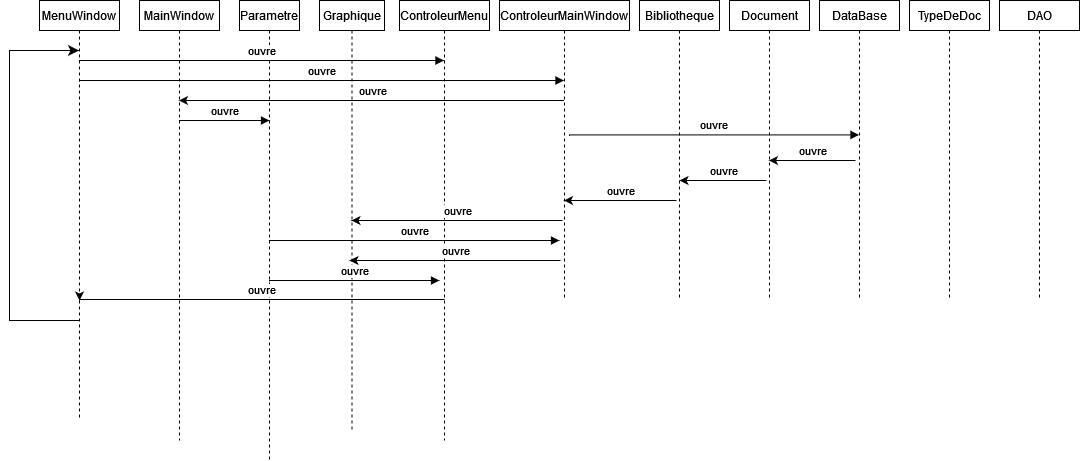

The diagram above was exported from draw.io. Its source (the exported page's mxGraphModel, read from the mxfile embedded in the PNG):
<mxGraphModel dx="2284" dy="746" grid="1" gridSize="10" guides="1" tooltips="1" connect="1" arrows="1" fold="1" page="1" pageScale="1" pageWidth="850" pageHeight="1100" math="0" shadow="0">
  <root>
    <mxCell id="0" />
    <mxCell id="1" parent="0" />
    <mxCell id="aM9ryv3xv72pqoxQDRHE-1" value="MenuWindow" style="shape=umlLifeline;perimeter=lifelinePerimeter;whiteSpace=wrap;html=1;container=0;dropTarget=0;collapsible=0;recursiveResize=0;outlineConnect=0;portConstraint=eastwest;newEdgeStyle={&quot;edgeStyle&quot;:&quot;elbowEdgeStyle&quot;,&quot;elbow&quot;:&quot;vertical&quot;,&quot;curved&quot;:0,&quot;rounded&quot;:0};size=30;" parent="1" vertex="1">
      <mxGeometry x="20" y="10" width="80" height="420" as="geometry" />
    </mxCell>
    <mxCell id="aM9ryv3xv72pqoxQDRHE-5" value="Parametre" style="shape=umlLifeline;perimeter=lifelinePerimeter;whiteSpace=wrap;html=1;container=0;dropTarget=0;collapsible=0;recursiveResize=0;outlineConnect=0;portConstraint=eastwest;newEdgeStyle={&quot;edgeStyle&quot;:&quot;elbowEdgeStyle&quot;,&quot;elbow&quot;:&quot;vertical&quot;,&quot;curved&quot;:0,&quot;rounded&quot;:0};size=30;" parent="1" vertex="1">
      <mxGeometry x="220" y="10" width="60" height="460" as="geometry" />
    </mxCell>
    <mxCell id="aM9ryv3xv72pqoxQDRHE-7" value="ouvre" style="html=1;verticalAlign=bottom;endArrow=block;edgeStyle=elbowEdgeStyle;elbow=vertical;curved=0;rounded=0;" parent="1" target="FqtU7SavtR_jDRIXfqnD-1" edge="1">
      <mxGeometry relative="1" as="geometry">
        <mxPoint x="60" y="71" as="sourcePoint" />
        <Array as="points">
          <mxPoint x="145" y="70" />
        </Array>
        <mxPoint x="174.5" y="70" as="targetPoint" />
      </mxGeometry>
    </mxCell>
    <mxCell id="FqtU7SavtR_jDRIXfqnD-1" value="ControleurMenu" style="shape=umlLifeline;perimeter=lifelinePerimeter;whiteSpace=wrap;html=1;container=0;dropTarget=0;collapsible=0;recursiveResize=0;outlineConnect=0;portConstraint=eastwest;newEdgeStyle={&quot;edgeStyle&quot;:&quot;elbowEdgeStyle&quot;,&quot;elbow&quot;:&quot;vertical&quot;,&quot;curved&quot;:0,&quot;rounded&quot;:0};size=30;" parent="1" vertex="1">
      <mxGeometry x="380" y="10" width="90" height="440" as="geometry" />
    </mxCell>
    <mxCell id="FqtU7SavtR_jDRIXfqnD-12" value="Graphique" style="shape=umlLifeline;perimeter=lifelinePerimeter;whiteSpace=wrap;html=1;container=0;dropTarget=0;collapsible=0;recursiveResize=0;outlineConnect=0;portConstraint=eastwest;newEdgeStyle={&quot;edgeStyle&quot;:&quot;elbowEdgeStyle&quot;,&quot;elbow&quot;:&quot;vertical&quot;,&quot;curved&quot;:0,&quot;rounded&quot;:0};size=30;" parent="1" vertex="1">
      <mxGeometry x="300" y="10" width="65" height="430" as="geometry" />
    </mxCell>
    <mxCell id="FqtU7SavtR_jDRIXfqnD-14" value="MainWindow" style="shape=umlLifeline;perimeter=lifelinePerimeter;whiteSpace=wrap;html=1;container=0;dropTarget=0;collapsible=0;recursiveResize=0;outlineConnect=0;portConstraint=eastwest;newEdgeStyle={&quot;edgeStyle&quot;:&quot;elbowEdgeStyle&quot;,&quot;elbow&quot;:&quot;vertical&quot;,&quot;curved&quot;:0,&quot;rounded&quot;:0};size=30;" parent="1" vertex="1">
      <mxGeometry x="120" y="10" width="80" height="440" as="geometry" />
    </mxCell>
    <mxCell id="80K8OqEXkhvem64oq1Wu-9" value="ouvre" style="html=1;verticalAlign=bottom;endArrow=block;edgeStyle=elbowEdgeStyle;elbow=vertical;curved=0;rounded=0;" parent="1" target="80K8OqEXkhvem64oq1Wu-11" edge="1">
      <mxGeometry relative="1" as="geometry">
        <mxPoint x="60" y="91" as="sourcePoint" />
        <Array as="points">
          <mxPoint x="145" y="90" />
        </Array>
        <mxPoint x="150" y="90" as="targetPoint" />
      </mxGeometry>
    </mxCell>
    <mxCell id="80K8OqEXkhvem64oq1Wu-11" value="ControleurMainWindow" style="shape=umlLifeline;perimeter=lifelinePerimeter;whiteSpace=wrap;html=1;container=0;dropTarget=0;collapsible=0;recursiveResize=0;outlineConnect=0;portConstraint=eastwest;newEdgeStyle={&quot;edgeStyle&quot;:&quot;elbowEdgeStyle&quot;,&quot;elbow&quot;:&quot;vertical&quot;,&quot;curved&quot;:0,&quot;rounded&quot;:0};size=30;" parent="1" vertex="1">
      <mxGeometry x="480" y="10" width="130" height="300" as="geometry" />
    </mxCell>
    <mxCell id="80K8OqEXkhvem64oq1Wu-12" value="Document" style="shape=umlLifeline;perimeter=lifelinePerimeter;whiteSpace=wrap;html=1;container=0;dropTarget=0;collapsible=0;recursiveResize=0;outlineConnect=0;portConstraint=eastwest;newEdgeStyle={&quot;edgeStyle&quot;:&quot;elbowEdgeStyle&quot;,&quot;elbow&quot;:&quot;vertical&quot;,&quot;curved&quot;:0,&quot;rounded&quot;:0};size=30;" parent="1" vertex="1">
      <mxGeometry x="710" y="10" width="80" height="300" as="geometry" />
    </mxCell>
    <mxCell id="80K8OqEXkhvem64oq1Wu-13" value="Bibliotheque" style="shape=umlLifeline;perimeter=lifelinePerimeter;whiteSpace=wrap;html=1;container=0;dropTarget=0;collapsible=0;recursiveResize=0;outlineConnect=0;portConstraint=eastwest;newEdgeStyle={&quot;edgeStyle&quot;:&quot;elbowEdgeStyle&quot;,&quot;elbow&quot;:&quot;vertical&quot;,&quot;curved&quot;:0,&quot;rounded&quot;:0};size=30;" parent="1" vertex="1">
      <mxGeometry x="620" y="10" width="80" height="300" as="geometry" />
    </mxCell>
    <mxCell id="80K8OqEXkhvem64oq1Wu-14" value="DataBase" style="shape=umlLifeline;perimeter=lifelinePerimeter;whiteSpace=wrap;html=1;container=0;dropTarget=0;collapsible=0;recursiveResize=0;outlineConnect=0;portConstraint=eastwest;newEdgeStyle={&quot;edgeStyle&quot;:&quot;elbowEdgeStyle&quot;,&quot;elbow&quot;:&quot;vertical&quot;,&quot;curved&quot;:0,&quot;rounded&quot;:0};size=30;" parent="1" vertex="1">
      <mxGeometry x="800" y="10" width="80" height="300" as="geometry" />
    </mxCell>
    <mxCell id="80K8OqEXkhvem64oq1Wu-15" value="TypeDeDoc" style="shape=umlLifeline;perimeter=lifelinePerimeter;whiteSpace=wrap;html=1;container=0;dropTarget=0;collapsible=0;recursiveResize=0;outlineConnect=0;portConstraint=eastwest;newEdgeStyle={&quot;edgeStyle&quot;:&quot;elbowEdgeStyle&quot;,&quot;elbow&quot;:&quot;vertical&quot;,&quot;curved&quot;:0,&quot;rounded&quot;:0};size=30;" parent="1" vertex="1">
      <mxGeometry x="890" y="10" width="80" height="300" as="geometry" />
    </mxCell>
    <mxCell id="80K8OqEXkhvem64oq1Wu-16" value="DAO" style="shape=umlLifeline;perimeter=lifelinePerimeter;whiteSpace=wrap;html=1;container=0;dropTarget=0;collapsible=0;recursiveResize=0;outlineConnect=0;portConstraint=eastwest;newEdgeStyle={&quot;edgeStyle&quot;:&quot;elbowEdgeStyle&quot;,&quot;elbow&quot;:&quot;vertical&quot;,&quot;curved&quot;:0,&quot;rounded&quot;:0};size=30;" parent="1" vertex="1">
      <mxGeometry x="980" y="10" width="80" height="300" as="geometry" />
    </mxCell>
    <mxCell id="80K8OqEXkhvem64oq1Wu-20" value="ouvre" style="html=1;verticalAlign=bottom;endArrow=none;edgeStyle=elbowEdgeStyle;elbow=vertical;curved=0;rounded=0;startArrow=classic;startFill=1;endFill=0;" parent="1" source="FqtU7SavtR_jDRIXfqnD-14" target="80K8OqEXkhvem64oq1Wu-11" edge="1">
      <mxGeometry relative="1" as="geometry">
        <mxPoint x="450" y="111" as="sourcePoint" />
        <Array as="points">
          <mxPoint x="310" y="110" />
          <mxPoint x="350" y="120" />
        </Array>
        <mxPoint x="550" y="110" as="targetPoint" />
      </mxGeometry>
    </mxCell>
    <mxCell id="80K8OqEXkhvem64oq1Wu-22" value="ouvre" style="html=1;verticalAlign=bottom;endArrow=block;edgeStyle=elbowEdgeStyle;elbow=vertical;curved=0;rounded=0;" parent="1" edge="1">
      <mxGeometry relative="1" as="geometry">
        <mxPoint x="160" y="131" as="sourcePoint" />
        <Array as="points">
          <mxPoint x="245" y="130" />
        </Array>
        <mxPoint x="250" y="130" as="targetPoint" />
      </mxGeometry>
    </mxCell>
    <mxCell id="80K8OqEXkhvem64oq1Wu-23" value="ouvre" style="html=1;verticalAlign=bottom;endArrow=block;edgeStyle=elbowEdgeStyle;elbow=vertical;curved=0;rounded=0;" parent="1" target="80K8OqEXkhvem64oq1Wu-14" edge="1">
      <mxGeometry relative="1" as="geometry">
        <mxPoint x="550" y="145.41" as="sourcePoint" />
        <Array as="points">
          <mxPoint x="635" y="144.41" />
        </Array>
        <mxPoint x="640" y="144.41" as="targetPoint" />
      </mxGeometry>
    </mxCell>
    <mxCell id="80K8OqEXkhvem64oq1Wu-24" value="ouvre" style="html=1;verticalAlign=bottom;endArrow=none;edgeStyle=elbowEdgeStyle;elbow=vertical;curved=0;rounded=0;startArrow=classic;startFill=1;endFill=0;" parent="1" source="80K8OqEXkhvem64oq1Wu-12" edge="1">
      <mxGeometry relative="1" as="geometry">
        <mxPoint x="760" y="170" as="sourcePoint" />
        <Array as="points" />
        <mxPoint x="836" y="170" as="targetPoint" />
      </mxGeometry>
    </mxCell>
    <mxCell id="80K8OqEXkhvem64oq1Wu-25" value="ouvre" style="html=1;verticalAlign=bottom;endArrow=none;edgeStyle=elbowEdgeStyle;elbow=vertical;curved=0;rounded=0;startArrow=classic;startFill=1;endFill=0;" parent="1" edge="1">
      <mxGeometry relative="1" as="geometry">
        <mxPoint x="660" y="190" as="sourcePoint" />
        <Array as="points" />
        <mxPoint x="747" y="190" as="targetPoint" />
      </mxGeometry>
    </mxCell>
    <mxCell id="80K8OqEXkhvem64oq1Wu-26" value="ouvre" style="html=1;verticalAlign=bottom;endArrow=none;edgeStyle=elbowEdgeStyle;elbow=vertical;curved=0;rounded=0;startArrow=classic;startFill=1;endFill=0;" parent="1" source="80K8OqEXkhvem64oq1Wu-11" edge="1">
      <mxGeometry relative="1" as="geometry">
        <mxPoint x="570" y="210" as="sourcePoint" />
        <Array as="points" />
        <mxPoint x="657" y="210" as="targetPoint" />
      </mxGeometry>
    </mxCell>
    <mxCell id="80K8OqEXkhvem64oq1Wu-27" value="ouvre" style="html=1;verticalAlign=bottom;endArrow=none;edgeStyle=elbowEdgeStyle;elbow=vertical;curved=0;rounded=0;startArrow=classic;startFill=1;endFill=0;" parent="1" source="FqtU7SavtR_jDRIXfqnD-12" edge="1">
      <mxGeometry relative="1" as="geometry">
        <mxPoint x="430" y="230" as="sourcePoint" />
        <Array as="points" />
        <mxPoint x="543" y="230" as="targetPoint" />
      </mxGeometry>
    </mxCell>
    <mxCell id="80K8OqEXkhvem64oq1Wu-28" value="ouvre" style="html=1;verticalAlign=bottom;endArrow=block;edgeStyle=elbowEdgeStyle;elbow=vertical;curved=0;rounded=0;" parent="1" edge="1">
      <mxGeometry relative="1" as="geometry">
        <mxPoint x="250" y="251" as="sourcePoint" />
        <Array as="points">
          <mxPoint x="335" y="250" />
        </Array>
        <mxPoint x="540" y="250" as="targetPoint" />
      </mxGeometry>
    </mxCell>
    <mxCell id="80K8OqEXkhvem64oq1Wu-29" value="ouvre" style="html=1;verticalAlign=bottom;endArrow=none;edgeStyle=elbowEdgeStyle;elbow=vertical;curved=0;rounded=0;startArrow=classic;startFill=1;endFill=0;" parent="1" edge="1">
      <mxGeometry relative="1" as="geometry">
        <mxPoint x="330" y="270" as="sourcePoint" />
        <Array as="points" />
        <mxPoint x="541" y="270" as="targetPoint" />
      </mxGeometry>
    </mxCell>
    <mxCell id="80K8OqEXkhvem64oq1Wu-30" value="ouvre" style="html=1;verticalAlign=bottom;endArrow=block;edgeStyle=elbowEdgeStyle;elbow=vertical;curved=0;rounded=0;" parent="1" edge="1">
      <mxGeometry relative="1" as="geometry">
        <mxPoint x="250" y="291" as="sourcePoint" />
        <Array as="points">
          <mxPoint x="335" y="290" />
        </Array>
        <mxPoint x="420" y="290" as="targetPoint" />
      </mxGeometry>
    </mxCell>
    <mxCell id="80K8OqEXkhvem64oq1Wu-32" value="ouvre" style="html=1;verticalAlign=bottom;endArrow=none;edgeStyle=elbowEdgeStyle;elbow=vertical;curved=0;rounded=0;startArrow=classic;startFill=1;endFill=0;" parent="1" edge="1">
      <mxGeometry relative="1" as="geometry">
        <mxPoint x="60" y="310" as="sourcePoint" />
        <Array as="points" />
        <mxPoint x="425" y="308.82" as="targetPoint" />
      </mxGeometry>
    </mxCell>
    <mxCell id="80K8OqEXkhvem64oq1Wu-34" value="" style="edgeStyle=segmentEdgeStyle;endArrow=classic;html=1;curved=0;rounded=0;endSize=8;startSize=8;" parent="1" source="aM9ryv3xv72pqoxQDRHE-1" target="aM9ryv3xv72pqoxQDRHE-1" edge="1">
      <mxGeometry width="50" height="50" relative="1" as="geometry">
        <mxPoint x="10" y="380" as="sourcePoint" />
        <mxPoint y="70" as="targetPoint" />
        <Array as="points">
          <mxPoint x="-10" y="330" />
          <mxPoint x="-10" y="60" />
        </Array>
      </mxGeometry>
    </mxCell>
  </root>
</mxGraphModel>